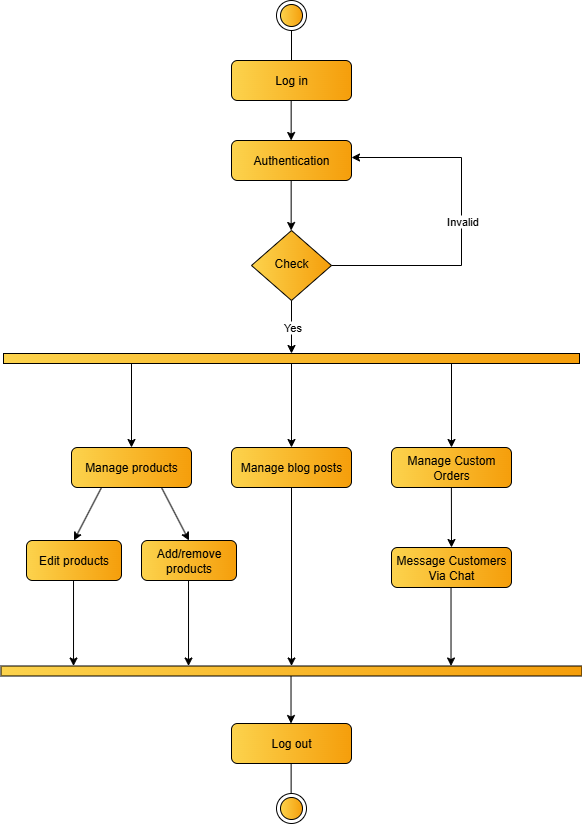

The diagram above was exported from draw.io. Its source (the exported page's mxGraphModel, read from the mxfile embedded in the PNG):
<mxGraphModel dx="1389" dy="703" grid="1" gridSize="10" guides="1" tooltips="1" connect="1" arrows="1" fold="1" page="1" pageScale="1" pageWidth="850" pageHeight="1100" background="light-dark(#FFFFFF,#FFFFFF)" math="0" shadow="0">
  <root>
    <mxCell id="0" />
    <mxCell id="1" parent="0" />
    <mxCell id="ptYE-NCWXUwTlRA7IUPt-57" value="&lt;font style=&quot;color: light-dark(rgb(0, 0, 0), rgb(0, 0, 0));&quot;&gt;Log in&lt;/font&gt;" style="rounded=1;whiteSpace=wrap;html=1;fontSize=12;glass=0;strokeWidth=1;shadow=0;fillColor=light-dark(#FCD34D,#FCD34D);strokeColor=light-dark(#000000,#000000);gradientColor=light-dark(#F59E0B,#F59E0B);gradientDirection=east;" vertex="1" parent="1">
      <mxGeometry x="350" y="200" width="120" height="40" as="geometry" />
    </mxCell>
    <mxCell id="ptYE-NCWXUwTlRA7IUPt-59" value="&lt;font style=&quot;color: light-dark(rgb(0, 0, 0), rgb(0, 0, 0));&quot;&gt;Check&lt;/font&gt;" style="rhombus;whiteSpace=wrap;html=1;shadow=0;fontFamily=Helvetica;fontSize=12;align=center;strokeWidth=1;spacing=6;spacingTop=-4;fillColor=light-dark(#FCD34D,#FCD34D);strokeColor=light-dark(#000000,#000000);gradientColor=light-dark(#F59E0B,#F59E0B);gradientDirection=east;" vertex="1" parent="1">
      <mxGeometry x="370" y="370" width="80" height="70" as="geometry" />
    </mxCell>
    <mxCell id="ptYE-NCWXUwTlRA7IUPt-60" value="&lt;font style=&quot;color: light-dark(rgb(0, 0, 0), rgb(0, 0, 0));&quot;&gt;Log out&lt;/font&gt;" style="rounded=1;whiteSpace=wrap;html=1;fontSize=12;glass=0;strokeWidth=1;shadow=0;strokeColor=light-dark(#000000,#000000);fillColor=light-dark(#FCD34D,#FCD34D);gradientColor=light-dark(#F59E0B,#F59E0B);gradientDirection=east;" vertex="1" parent="1">
      <mxGeometry x="350" y="863" width="120" height="40" as="geometry" />
    </mxCell>
    <mxCell id="ptYE-NCWXUwTlRA7IUPt-61" value="" style="ellipse;html=1;shape=endState;fillColor=light-dark(#FCD34D,#FCD34D);strokeColor=light-dark(#000000,#000000);gradientColor=light-dark(#F59E0B,#F59E0B);gradientDirection=east;" vertex="1" parent="1">
      <mxGeometry x="395" y="140" width="30" height="30" as="geometry" />
    </mxCell>
    <mxCell id="ptYE-NCWXUwTlRA7IUPt-62" value="" style="endArrow=none;html=1;rounded=0;strokeColor=light-dark(#000000,#000000);entryX=0.5;entryY=1;entryDx=0;entryDy=0;exitX=0.5;exitY=0;exitDx=0;exitDy=0;" edge="1" parent="1" source="ptYE-NCWXUwTlRA7IUPt-57" target="ptYE-NCWXUwTlRA7IUPt-61">
      <mxGeometry width="50" height="50" relative="1" as="geometry">
        <mxPoint x="385" y="200" as="sourcePoint" />
        <mxPoint x="435" y="150" as="targetPoint" />
      </mxGeometry>
    </mxCell>
    <mxCell id="ptYE-NCWXUwTlRA7IUPt-63" value="" style="ellipse;html=1;shape=endState;fillColor=light-dark(#FCD34D,#FCD34D);strokeColor=light-dark(#000000,#000000);gradientColor=light-dark(#F59E0B,#F59E0B);gradientDirection=east;" vertex="1" parent="1">
      <mxGeometry x="395" y="933" width="30" height="30" as="geometry" />
    </mxCell>
    <mxCell id="ptYE-NCWXUwTlRA7IUPt-65" value="&lt;font style=&quot;color: light-dark(rgb(0, 0, 0), rgb(0, 0, 0));&quot;&gt;Authentication&lt;/font&gt;" style="rounded=1;whiteSpace=wrap;html=1;fontSize=12;glass=0;strokeWidth=1;shadow=0;fillColor=light-dark(#FCD34D,#FCD34D);strokeColor=light-dark(#000000,#000000);gradientColor=light-dark(#F59E0B,#F59E0B);gradientDirection=east;" vertex="1" parent="1">
      <mxGeometry x="350" y="280" width="120" height="40" as="geometry" />
    </mxCell>
    <mxCell id="ptYE-NCWXUwTlRA7IUPt-66" value="" style="html=1;points=[[0,0,0,0,5],[0,1,0,0,-5],[1,0,0,0,5],[1,1,0,0,-5]];perimeter=orthogonalPerimeter;outlineConnect=0;targetShapes=umlLifeline;portConstraint=eastwest;newEdgeStyle={&quot;curved&quot;:0,&quot;rounded&quot;:0};rotation=-90;strokeColor=light-dark(#000000,#000000);fillColor=light-dark(#FCD34D,#FCD34D);gradientColor=light-dark(#F59E0B,#F59E0B);" vertex="1" parent="1">
      <mxGeometry x="405" y="210" width="10" height="576" as="geometry" />
    </mxCell>
    <mxCell id="ptYE-NCWXUwTlRA7IUPt-67" value="&lt;font style=&quot;color: light-dark(rgb(0, 0, 0), rgb(0, 0, 0));&quot;&gt;Manage products&lt;/font&gt;" style="rounded=1;whiteSpace=wrap;html=1;fontSize=12;glass=0;strokeWidth=1;shadow=0;fillColor=light-dark(#FCD34D,#FCD34D);strokeColor=light-dark(#000000,#000000);gradientColor=light-dark(#F59E0B,#F59E0B);gradientDirection=east;" vertex="1" parent="1">
      <mxGeometry x="190" y="587" width="120" height="40" as="geometry" />
    </mxCell>
    <mxCell id="ptYE-NCWXUwTlRA7IUPt-70" value="&lt;font style=&quot;color: light-dark(rgb(0, 0, 0), rgb(0, 0, 0));&quot;&gt;Edit products&lt;/font&gt;" style="rounded=1;whiteSpace=wrap;html=1;fontSize=12;glass=0;strokeWidth=1;shadow=0;strokeColor=light-dark(#000000,#000000);fillColor=light-dark(#FCD34D,#FCD34D);gradientColor=light-dark(#F59E0B,#F59E0B);gradientDirection=east;" vertex="1" parent="1">
      <mxGeometry x="145" y="680" width="95" height="40" as="geometry" />
    </mxCell>
    <mxCell id="ptYE-NCWXUwTlRA7IUPt-71" value="" style="html=1;points=[[0,0,0,0,5],[0,1,0,0,-5],[1,0,0,0,5],[1,1,0,0,-5]];perimeter=orthogonalPerimeter;outlineConnect=0;targetShapes=umlLifeline;portConstraint=eastwest;newEdgeStyle={&quot;curved&quot;:0,&quot;rounded&quot;:0};rotation=-90;strokeColor=light-dark(#000000,#000000);fillColor=light-dark(#FCD34D,#FCD34D);gradientColor=light-dark(#F59E0B,#F59E0B);" vertex="1" parent="1">
      <mxGeometry x="405" y="520" width="10" height="581" as="geometry" />
    </mxCell>
    <mxCell id="ptYE-NCWXUwTlRA7IUPt-73" value="&lt;font style=&quot;color: light-dark(rgb(0, 0, 0), rgb(0, 0, 0));&quot;&gt;Manage Custom Orders&lt;/font&gt;" style="rounded=1;whiteSpace=wrap;html=1;fontSize=12;glass=0;strokeWidth=1;shadow=0;fillColor=light-dark(#FCD34D,#FCD34D);strokeColor=light-dark(#000000,#000000);gradientColor=light-dark(#F59E0B,#F59E0B);gradientDirection=east;" vertex="1" parent="1">
      <mxGeometry x="510" y="587" width="120" height="40" as="geometry" />
    </mxCell>
    <mxCell id="ptYE-NCWXUwTlRA7IUPt-77" value="" style="endArrow=none;html=1;rounded=0;strokeColor=light-dark(#000000,#000000);entryX=0.5;entryY=1;entryDx=0;entryDy=0;exitX=0.5;exitY=0;exitDx=0;exitDy=0;" edge="1" parent="1">
      <mxGeometry width="50" height="50" relative="1" as="geometry">
        <mxPoint x="409.63" y="933" as="sourcePoint" />
        <mxPoint x="409.63" y="903" as="targetPoint" />
      </mxGeometry>
    </mxCell>
    <mxCell id="ptYE-NCWXUwTlRA7IUPt-80" value="&lt;font style=&quot;color: light-dark(rgb(0, 0, 0), rgb(0, 0, 0));&quot;&gt;Add/remove products&lt;/font&gt;" style="rounded=1;whiteSpace=wrap;html=1;fontSize=12;glass=0;strokeWidth=1;shadow=0;strokeColor=light-dark(#000000,#000000);fillColor=light-dark(#FCD34D,#FCD34D);gradientColor=light-dark(#F59E0B,#F59E0B);gradientDirection=east;" vertex="1" parent="1">
      <mxGeometry x="260" y="680" width="95" height="40" as="geometry" />
    </mxCell>
    <mxCell id="ptYE-NCWXUwTlRA7IUPt-82" value="&lt;font style=&quot;color: light-dark(rgb(0, 0, 0), rgb(0, 0, 0));&quot;&gt;Message Customers Via Chat&lt;/font&gt;" style="rounded=1;whiteSpace=wrap;html=1;fontSize=12;glass=0;strokeWidth=1;shadow=0;fillColor=light-dark(#FCD34D,#FCD34D);strokeColor=light-dark(#000000,#000000);gradientColor=light-dark(#F59E0B,#F59E0B);gradientDirection=east;" vertex="1" parent="1">
      <mxGeometry x="510" y="687" width="120" height="40" as="geometry" />
    </mxCell>
    <mxCell id="ptYE-NCWXUwTlRA7IUPt-84" value="&lt;font style=&quot;color: light-dark(rgb(0, 0, 0), rgb(0, 0, 0));&quot;&gt;Manage blog posts&lt;/font&gt;" style="rounded=1;whiteSpace=wrap;html=1;fontSize=12;glass=0;strokeWidth=1;shadow=0;fillColor=light-dark(#FCD34D,#FCD34D);strokeColor=light-dark(#000000,#000000);gradientColor=light-dark(#F59E0B,#F59E0B);gradientDirection=east;" vertex="1" parent="1">
      <mxGeometry x="350" y="587" width="120" height="40" as="geometry" />
    </mxCell>
    <mxCell id="ptYE-NCWXUwTlRA7IUPt-88" value="" style="endArrow=classic;html=1;rounded=0;strokeColor=light-dark(#000000,#000000);exitX=1;exitY=0.5;exitDx=0;exitDy=0;" edge="1" parent="1" source="ptYE-NCWXUwTlRA7IUPt-59">
      <mxGeometry relative="1" as="geometry">
        <mxPoint x="450" y="402" as="sourcePoint" />
        <mxPoint x="470" y="297" as="targetPoint" />
        <Array as="points">
          <mxPoint x="580" y="405" />
          <mxPoint x="580" y="297" />
        </Array>
      </mxGeometry>
    </mxCell>
    <mxCell id="ptYE-NCWXUwTlRA7IUPt-89" value="Invalid" style="edgeLabel;resizable=0;html=1;;align=center;verticalAlign=middle;fontColor=light-dark(#000000,#000000);labelBackgroundColor=light-dark(#FFFFFF,#FFFFFF);" connectable="0" vertex="1" parent="ptYE-NCWXUwTlRA7IUPt-88">
      <mxGeometry relative="1" as="geometry" />
    </mxCell>
    <mxCell id="ptYE-NCWXUwTlRA7IUPt-90" value="" style="endArrow=classic;html=1;rounded=0;strokeColor=light-dark(#000000,#000000);" edge="1" parent="1" target="ptYE-NCWXUwTlRA7IUPt-66">
      <mxGeometry relative="1" as="geometry">
        <mxPoint x="410" y="440" as="sourcePoint" />
        <mxPoint x="409.94" y="490" as="targetPoint" />
      </mxGeometry>
    </mxCell>
    <mxCell id="ptYE-NCWXUwTlRA7IUPt-91" value="Yes" style="edgeLabel;resizable=0;html=1;;align=center;verticalAlign=middle;fontColor=light-dark(#000000,#000000);labelBackgroundColor=light-dark(#FFFFFF,#FFFFFF);" connectable="0" vertex="1" parent="ptYE-NCWXUwTlRA7IUPt-90">
      <mxGeometry relative="1" as="geometry" />
    </mxCell>
    <mxCell id="ptYE-NCWXUwTlRA7IUPt-92" value="" style="endArrow=classic;html=1;rounded=0;strokeColor=light-dark(#000000,#000000);exitX=0.5;exitY=1;exitDx=0;exitDy=0;" edge="1" parent="1">
      <mxGeometry width="50" height="50" relative="1" as="geometry">
        <mxPoint x="409.66" y="240" as="sourcePoint" />
        <mxPoint x="409.66" y="280" as="targetPoint" />
      </mxGeometry>
    </mxCell>
    <mxCell id="ptYE-NCWXUwTlRA7IUPt-93" value="" style="endArrow=classic;html=1;rounded=0;strokeColor=light-dark(#000000,#000000);exitX=0.5;exitY=1;exitDx=0;exitDy=0;" edge="1" parent="1">
      <mxGeometry width="50" height="50" relative="1" as="geometry">
        <mxPoint x="409.66" y="320" as="sourcePoint" />
        <mxPoint x="409.66" y="370" as="targetPoint" />
      </mxGeometry>
    </mxCell>
    <mxCell id="ptYE-NCWXUwTlRA7IUPt-98" value="" style="endArrow=classic;html=1;rounded=0;strokeColor=light-dark(#000000,#000000);entryX=0.5;entryY=0;entryDx=0;entryDy=0;" edge="1" parent="1" source="ptYE-NCWXUwTlRA7IUPt-66" target="ptYE-NCWXUwTlRA7IUPt-67">
      <mxGeometry width="50" height="50" relative="1" as="geometry">
        <mxPoint x="250" y="510" as="sourcePoint" />
        <mxPoint x="249.52" y="550" as="targetPoint" />
      </mxGeometry>
    </mxCell>
    <mxCell id="ptYE-NCWXUwTlRA7IUPt-99" value="" style="endArrow=classic;html=1;rounded=0;strokeColor=light-dark(#000000,#000000);entryX=0.5;entryY=0;entryDx=0;entryDy=0;" edge="1" parent="1" source="ptYE-NCWXUwTlRA7IUPt-66" target="ptYE-NCWXUwTlRA7IUPt-84">
      <mxGeometry width="50" height="50" relative="1" as="geometry">
        <mxPoint x="409.89" y="500" as="sourcePoint" />
        <mxPoint x="409.89" y="550" as="targetPoint" />
      </mxGeometry>
    </mxCell>
    <mxCell id="ptYE-NCWXUwTlRA7IUPt-100" value="" style="endArrow=classic;html=1;rounded=0;strokeColor=light-dark(#000000,#000000);entryX=0.5;entryY=0;entryDx=0;entryDy=0;" edge="1" parent="1" source="ptYE-NCWXUwTlRA7IUPt-66" target="ptYE-NCWXUwTlRA7IUPt-73">
      <mxGeometry width="50" height="50" relative="1" as="geometry">
        <mxPoint x="569.52" y="500" as="sourcePoint" />
        <mxPoint x="569.52" y="550" as="targetPoint" />
      </mxGeometry>
    </mxCell>
    <mxCell id="ptYE-NCWXUwTlRA7IUPt-101" value="" style="endArrow=classic;html=1;rounded=0;strokeColor=light-dark(#000000,#000000);exitX=0.5;exitY=1;exitDx=0;exitDy=0;entryX=0.5;entryY=0;entryDx=0;entryDy=0;" edge="1" parent="1" target="ptYE-NCWXUwTlRA7IUPt-82">
      <mxGeometry width="50" height="50" relative="1" as="geometry">
        <mxPoint x="569.89" y="627" as="sourcePoint" />
        <mxPoint x="569.89" y="677" as="targetPoint" />
      </mxGeometry>
    </mxCell>
    <mxCell id="ptYE-NCWXUwTlRA7IUPt-102" value="" style="endArrow=classic;html=1;rounded=0;strokeColor=light-dark(#000000,#000000);exitX=0.5;exitY=1;exitDx=0;exitDy=0;" edge="1" parent="1" target="ptYE-NCWXUwTlRA7IUPt-71">
      <mxGeometry width="50" height="50" relative="1" as="geometry">
        <mxPoint x="569.52" y="727" as="sourcePoint" />
        <mxPoint x="569.52" y="777" as="targetPoint" />
      </mxGeometry>
    </mxCell>
    <mxCell id="ptYE-NCWXUwTlRA7IUPt-103" value="" style="endArrow=classic;html=1;rounded=0;strokeColor=light-dark(#000000,#000000);exitX=0.5;exitY=1;exitDx=0;exitDy=0;" edge="1" parent="1">
      <mxGeometry width="50" height="50" relative="1" as="geometry">
        <mxPoint x="192.02" y="720" as="sourcePoint" />
        <mxPoint x="192.01999999999998" y="805.5" as="targetPoint" />
      </mxGeometry>
    </mxCell>
    <mxCell id="ptYE-NCWXUwTlRA7IUPt-104" value="" style="endArrow=classic;html=1;rounded=0;strokeColor=light-dark(#000000,#000000);exitX=0.5;exitY=1;exitDx=0;exitDy=0;" edge="1" parent="1">
      <mxGeometry width="50" height="50" relative="1" as="geometry">
        <mxPoint x="307.02" y="720" as="sourcePoint" />
        <mxPoint x="307.02" y="805.5" as="targetPoint" />
      </mxGeometry>
    </mxCell>
    <mxCell id="ptYE-NCWXUwTlRA7IUPt-105" value="" style="endArrow=classic;html=1;rounded=0;strokeColor=light-dark(#000000,#000000);" edge="1" parent="1" source="ptYE-NCWXUwTlRA7IUPt-71">
      <mxGeometry width="50" height="50" relative="1" as="geometry">
        <mxPoint x="409.52" y="813" as="sourcePoint" />
        <mxPoint x="409.52" y="863" as="targetPoint" />
      </mxGeometry>
    </mxCell>
    <mxCell id="ptYE-NCWXUwTlRA7IUPt-106" value="" style="endArrow=classic;html=1;rounded=0;strokeColor=light-dark(#000000,#000000);exitX=0.5;exitY=1;exitDx=0;exitDy=0;" edge="1" parent="1" source="ptYE-NCWXUwTlRA7IUPt-84" target="ptYE-NCWXUwTlRA7IUPt-71">
      <mxGeometry width="50" height="50" relative="1" as="geometry">
        <mxPoint x="410" y="690" as="sourcePoint" />
        <mxPoint x="409.89" y="800" as="targetPoint" />
      </mxGeometry>
    </mxCell>
    <mxCell id="ptYE-NCWXUwTlRA7IUPt-107" value="" style="endArrow=classic;html=1;rounded=0;strokeColor=light-dark(#000000,#000000);exitX=0.75;exitY=1;exitDx=0;exitDy=0;entryX=0.5;entryY=0;entryDx=0;entryDy=0;" edge="1" parent="1" source="ptYE-NCWXUwTlRA7IUPt-67" target="ptYE-NCWXUwTlRA7IUPt-80">
      <mxGeometry width="50" height="50" relative="1" as="geometry">
        <mxPoint x="280" y="630" as="sourcePoint" />
        <mxPoint x="280" y="680" as="targetPoint" />
      </mxGeometry>
    </mxCell>
    <mxCell id="ptYE-NCWXUwTlRA7IUPt-108" value="" style="endArrow=classic;html=1;rounded=0;strokeColor=light-dark(#000000,#000000);exitX=0.25;exitY=1;exitDx=0;exitDy=0;entryX=0.5;entryY=0;entryDx=0;entryDy=0;" edge="1" parent="1" source="ptYE-NCWXUwTlRA7IUPt-67" target="ptYE-NCWXUwTlRA7IUPt-70">
      <mxGeometry width="50" height="50" relative="1" as="geometry">
        <mxPoint x="200" y="640" as="sourcePoint" />
        <mxPoint x="200" y="690" as="targetPoint" />
      </mxGeometry>
    </mxCell>
  </root>
</mxGraphModel>